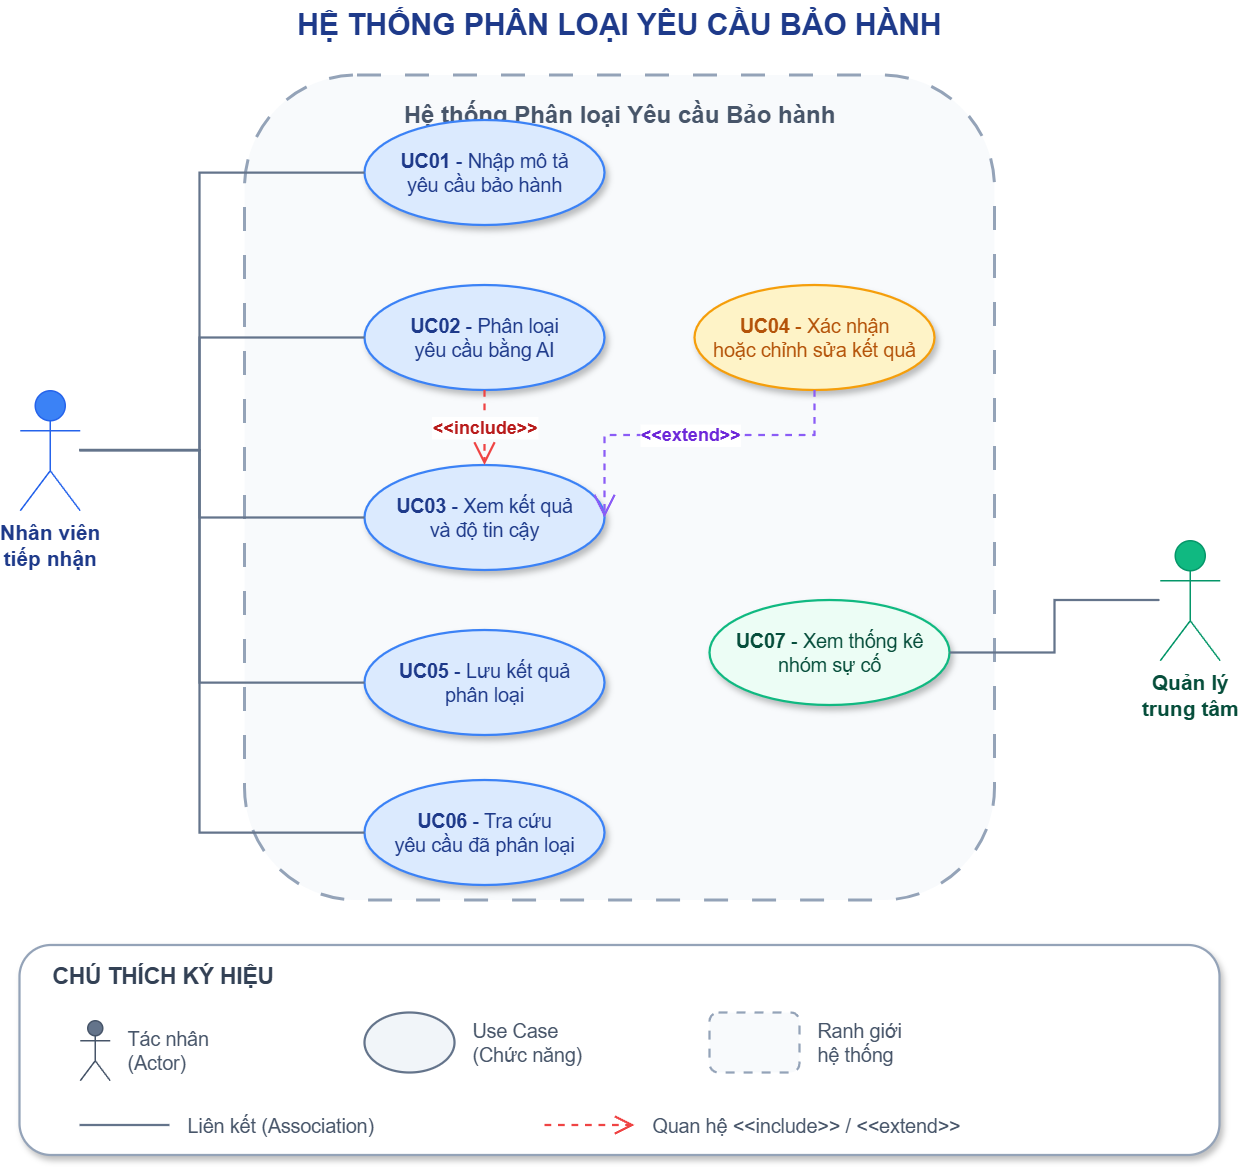

The diagram above was exported from draw.io. Its source (the exported page's mxGraphModel, read from the mxfile embedded in the PNG):
<mxGraphModel dx="1741" dy="1001" grid="1" gridSize="10" guides="1" tooltips="1" connect="1" arrows="1" fold="1" page="1" pageScale="1" pageWidth="827" pageHeight="1169" math="0" shadow="0">
  <root>
    <mxCell id="0" />
    <mxCell id="1" parent="0" />
    <mxCell id="IYIibVhGgyeKLiDoUZBn-1" parent="1" style="text;html=1;strokeColor=none;fillColor=none;align=center;verticalAlign=middle;whiteSpace=wrap;rounded=0;fontSize=20;fontColor=#1e3a8a;" value="&lt;b&gt;HỆ THỐNG PHÂN LOẠI YÊU CẦU BẢO HÀNH&lt;/b&gt;" vertex="1">
      <mxGeometry height="30" width="500" x="550" y="200" as="geometry" />
    </mxCell>
    <mxCell id="IYIibVhGgyeKLiDoUZBn-2" parent="1" style="rounded=1;whiteSpace=wrap;html=1;fillColor=#f8fafc;strokeColor=#94a3b8;strokeWidth=2;align=center;verticalAlign=top;spacingTop=10;fontSize=16;fontColor=#475569;dashed=1;dashPattern=8 8;" value="&lt;b&gt;Hệ thống Phân loại Yêu cầu Bảo hành&lt;/b&gt;" vertex="1">
      <mxGeometry height="550" width="500" x="550" y="250" as="geometry" />
    </mxCell>
    <mxCell id="IYIibVhGgyeKLiDoUZBn-3" parent="1" style="shape=umlActor;verticalLabelPosition=bottom;verticalAlign=top;html=1;outlineConnect=0;fillColor=#3b82f6;strokeColor=#2563eb;fontColor=#1e3a8a;fontSize=14;" value="&lt;b&gt;Nhân viên&lt;br&gt;tiếp nhận&lt;/b&gt;" vertex="1">
      <mxGeometry height="80" width="40" x="400" y="460" as="geometry" />
    </mxCell>
    <mxCell id="IYIibVhGgyeKLiDoUZBn-4" parent="1" style="shape=umlActor;verticalLabelPosition=bottom;verticalAlign=top;html=1;outlineConnect=0;fillColor=#10b981;strokeColor=#059669;fontColor=#064e3b;fontSize=14;" value="&lt;b&gt;Quản lý&lt;br&gt;trung tâm&lt;/b&gt;" vertex="1">
      <mxGeometry height="80" width="40" x="1160" y="560" as="geometry" />
    </mxCell>
    <mxCell id="IYIibVhGgyeKLiDoUZBn-5" parent="1" style="ellipse;whiteSpace=wrap;html=1;fillColor=#dbeafe;strokeColor=#3b82f6;strokeWidth=1.5;fontSize=13;fontColor=#1e3a8a;shadow=1;" value="&lt;b&gt;UC01&lt;/b&gt; - Nhập mô tả&lt;br&gt;yêu cầu bảo hành" vertex="1">
      <mxGeometry height="70" width="160" x="630" y="280" as="geometry" />
    </mxCell>
    <mxCell id="IYIibVhGgyeKLiDoUZBn-6" parent="1" style="ellipse;whiteSpace=wrap;html=1;fillColor=#dbeafe;strokeColor=#3b82f6;strokeWidth=1.5;fontSize=13;fontColor=#1e3a8a;shadow=1;" value="&lt;b&gt;UC02&lt;/b&gt; - Phân loại&lt;br&gt;yêu cầu bằng AI" vertex="1">
      <mxGeometry height="70" width="160" x="630" y="390" as="geometry" />
    </mxCell>
    <mxCell id="IYIibVhGgyeKLiDoUZBn-7" parent="1" style="ellipse;whiteSpace=wrap;html=1;fillColor=#dbeafe;strokeColor=#3b82f6;strokeWidth=1.5;fontSize=13;fontColor=#1e3a8a;shadow=1;" value="&lt;b&gt;UC03&lt;/b&gt; - Xem kết quả&lt;br&gt;và độ tin cậy" vertex="1">
      <mxGeometry height="70" width="160" x="630" y="510" as="geometry" />
    </mxCell>
    <mxCell id="IYIibVhGgyeKLiDoUZBn-8" parent="1" style="ellipse;whiteSpace=wrap;html=1;fillColor=#dbeafe;strokeColor=#3b82f6;strokeWidth=1.5;fontSize=13;fontColor=#1e3a8a;shadow=1;" value="&lt;b&gt;UC05&lt;/b&gt; - Lưu kết quả&lt;br&gt;phân loại" vertex="1">
      <mxGeometry height="70" width="160" x="630" y="620" as="geometry" />
    </mxCell>
    <mxCell id="IYIibVhGgyeKLiDoUZBn-9" parent="1" style="ellipse;whiteSpace=wrap;html=1;fillColor=#dbeafe;strokeColor=#3b82f6;strokeWidth=1.5;fontSize=13;fontColor=#1e3a8a;shadow=1;" value="&lt;b&gt;UC06&lt;/b&gt; - Tra cứu&lt;br&gt;yêu cầu đã phân loại" vertex="1">
      <mxGeometry height="70" width="160" x="630" y="720" as="geometry" />
    </mxCell>
    <mxCell id="IYIibVhGgyeKLiDoUZBn-10" parent="1" style="ellipse;whiteSpace=wrap;html=1;fillColor=#fef3c7;strokeColor=#f59e0b;strokeWidth=1.5;fontSize=13;fontColor=#b45309;shadow=1;" value="&lt;b&gt;UC04&lt;/b&gt; - Xác nhận&lt;br&gt;hoặc chỉnh sửa kết quả" vertex="1">
      <mxGeometry height="70" width="160" x="850" y="390" as="geometry" />
    </mxCell>
    <mxCell id="IYIibVhGgyeKLiDoUZBn-11" parent="1" style="ellipse;whiteSpace=wrap;html=1;fillColor=#ecfdf5;strokeColor=#10b981;strokeWidth=1.5;fontSize=13;fontColor=#064e3b;shadow=1;" value="&lt;b&gt;UC07&lt;/b&gt; - Xem thống kê&lt;br&gt;nhóm sự cố" vertex="1">
      <mxGeometry height="70" width="160" x="860" y="600" as="geometry" />
    </mxCell>
    <mxCell id="IYIibVhGgyeKLiDoUZBn-12" edge="1" parent="1" source="IYIibVhGgyeKLiDoUZBn-3" style="edgeStyle=orthogonalEdgeStyle;rounded=0;orthogonalLoop=1;jettySize=auto;html=1;endArrow=none;endFill=0;strokeColor=#64748b;strokeWidth=1.5;" target="IYIibVhGgyeKLiDoUZBn-5">
      <mxGeometry relative="1" as="geometry">
        <Array as="points">
          <mxPoint x="520" y="500" />
          <mxPoint x="520" y="315" />
        </Array>
      </mxGeometry>
    </mxCell>
    <mxCell id="IYIibVhGgyeKLiDoUZBn-13" edge="1" parent="1" source="IYIibVhGgyeKLiDoUZBn-3" style="edgeStyle=orthogonalEdgeStyle;rounded=0;orthogonalLoop=1;jettySize=auto;html=1;endArrow=none;endFill=0;strokeColor=#64748b;strokeWidth=1.5;" target="IYIibVhGgyeKLiDoUZBn-6">
      <mxGeometry relative="1" as="geometry">
        <Array as="points">
          <mxPoint x="520" y="500" />
          <mxPoint x="520" y="425" />
        </Array>
      </mxGeometry>
    </mxCell>
    <mxCell id="IYIibVhGgyeKLiDoUZBn-14" edge="1" parent="1" source="IYIibVhGgyeKLiDoUZBn-3" style="edgeStyle=orthogonalEdgeStyle;rounded=0;orthogonalLoop=1;jettySize=auto;html=1;endArrow=none;endFill=0;strokeColor=#64748b;strokeWidth=1.5;" target="IYIibVhGgyeKLiDoUZBn-7">
      <mxGeometry relative="1" as="geometry">
        <Array as="points">
          <mxPoint x="520" y="500" />
          <mxPoint x="520" y="545" />
        </Array>
      </mxGeometry>
    </mxCell>
    <mxCell id="IYIibVhGgyeKLiDoUZBn-15" edge="1" parent="1" source="IYIibVhGgyeKLiDoUZBn-3" style="edgeStyle=orthogonalEdgeStyle;rounded=0;orthogonalLoop=1;jettySize=auto;html=1;endArrow=none;endFill=0;strokeColor=#64748b;strokeWidth=1.5;" target="IYIibVhGgyeKLiDoUZBn-8">
      <mxGeometry relative="1" as="geometry">
        <Array as="points">
          <mxPoint x="520" y="500" />
          <mxPoint x="520" y="655" />
        </Array>
      </mxGeometry>
    </mxCell>
    <mxCell id="IYIibVhGgyeKLiDoUZBn-16" edge="1" parent="1" source="IYIibVhGgyeKLiDoUZBn-3" style="edgeStyle=orthogonalEdgeStyle;rounded=0;orthogonalLoop=1;jettySize=auto;html=1;endArrow=none;endFill=0;strokeColor=#64748b;strokeWidth=1.5;" target="IYIibVhGgyeKLiDoUZBn-9">
      <mxGeometry relative="1" as="geometry">
        <Array as="points">
          <mxPoint x="520" y="500" />
          <mxPoint x="520" y="755" />
        </Array>
      </mxGeometry>
    </mxCell>
    <mxCell id="IYIibVhGgyeKLiDoUZBn-17" edge="1" parent="1" source="IYIibVhGgyeKLiDoUZBn-4" style="edgeStyle=orthogonalEdgeStyle;rounded=0;orthogonalLoop=1;jettySize=auto;html=1;endArrow=none;endFill=0;strokeColor=#64748b;strokeWidth=1.5;" target="IYIibVhGgyeKLiDoUZBn-11">
      <mxGeometry relative="1" as="geometry" />
    </mxCell>
    <mxCell id="IYIibVhGgyeKLiDoUZBn-18" edge="1" parent="1" source="IYIibVhGgyeKLiDoUZBn-6" style="edgeStyle=orthogonalEdgeStyle;rounded=0;orthogonalLoop=1;jettySize=auto;html=1;endArrow=open;endFill=0;endSize=12;dashed=1;strokeColor=#ef4444;strokeWidth=1.5;fontColor=#b91c1c;fontSize=12;" target="IYIibVhGgyeKLiDoUZBn-7" value="&lt;b&gt;&amp;lt;&amp;lt;include&amp;gt;&amp;gt;&lt;/b&gt;">
      <mxGeometry relative="1" as="geometry" />
    </mxCell>
    <mxCell id="IYIibVhGgyeKLiDoUZBn-19" edge="1" parent="1" source="IYIibVhGgyeKLiDoUZBn-10" style="edgeStyle=orthogonalEdgeStyle;rounded=0;orthogonalLoop=1;jettySize=auto;html=1;endArrow=open;endFill=0;endSize=12;dashed=1;strokeColor=#8b5cf6;strokeWidth=1.5;fontColor=#6d28d9;fontSize=12;" target="IYIibVhGgyeKLiDoUZBn-7" value="&lt;b&gt;&amp;lt;&amp;lt;extend&amp;gt;&amp;gt;&lt;/b&gt;">
      <mxGeometry relative="1" as="geometry">
        <Array as="points">
          <mxPoint x="930" y="490" />
          <mxPoint x="790" y="490" />
          <mxPoint x="790" y="545" />
        </Array>
      </mxGeometry>
    </mxCell>
    <mxCell id="IYIibVhGgyeKLiDoUZBn-20" parent="1" style="rounded=1;whiteSpace=wrap;html=1;fillColor=#ffffff;strokeColor=#94a3b8;strokeWidth=1.5;shadow=1;" value="" vertex="1">
      <mxGeometry height="140" width="800" x="400" y="830" as="geometry" />
    </mxCell>
    <mxCell id="IYIibVhGgyeKLiDoUZBn-21" parent="1" style="text;html=1;strokeColor=none;fillColor=none;align=left;verticalAlign=middle;whiteSpace=wrap;rounded=0;fontSize=15;fontColor=#334155;" value="&lt;b&gt;CHÚ THÍCH KÝ HIỆU&lt;/b&gt;" vertex="1">
      <mxGeometry height="20" width="200" x="420" y="840" as="geometry" />
    </mxCell>
    <mxCell id="IYIibVhGgyeKLiDoUZBn-22" parent="1" style="shape=umlActor;verticalLabelPosition=bottom;verticalAlign=top;html=1;outlineConnect=0;fillColor=#64748b;strokeColor=#475569;" value="" vertex="1">
      <mxGeometry height="40" width="20" x="440" y="880" as="geometry" />
    </mxCell>
    <mxCell id="IYIibVhGgyeKLiDoUZBn-23" parent="1" style="text;html=1;strokeColor=none;fillColor=none;align=left;verticalAlign=middle;whiteSpace=wrap;rounded=0;fontSize=13;fontColor=#475569;" value="Tác nhân&lt;br&gt;(Actor)" vertex="1">
      <mxGeometry height="30" width="100" x="470" y="885" as="geometry" />
    </mxCell>
    <mxCell id="IYIibVhGgyeKLiDoUZBn-24" parent="1" style="ellipse;whiteSpace=wrap;html=1;fillColor=#f1f5f9;strokeColor=#64748b;strokeWidth=1.5;" value="" vertex="1">
      <mxGeometry height="40" width="60" x="630" y="875" as="geometry" />
    </mxCell>
    <mxCell id="IYIibVhGgyeKLiDoUZBn-25" parent="1" style="text;html=1;strokeColor=none;fillColor=none;align=left;verticalAlign=middle;whiteSpace=wrap;rounded=0;fontSize=13;fontColor=#475569;" value="Use Case&lt;br&gt;(Chức năng)" vertex="1">
      <mxGeometry height="30" width="100" x="700" y="880" as="geometry" />
    </mxCell>
    <mxCell id="IYIibVhGgyeKLiDoUZBn-26" parent="1" style="rounded=1;whiteSpace=wrap;html=1;fillColor=#f8fafc;strokeColor=#94a3b8;strokeWidth=1.5;dashed=1;dashPattern=4 4;" value="" vertex="1">
      <mxGeometry height="40" width="60" x="860" y="875" as="geometry" />
    </mxCell>
    <mxCell id="IYIibVhGgyeKLiDoUZBn-27" parent="1" style="text;html=1;strokeColor=none;fillColor=none;align=left;verticalAlign=middle;whiteSpace=wrap;rounded=0;fontSize=13;fontColor=#475569;" value="Ranh giới&lt;br&gt;hệ thống" vertex="1">
      <mxGeometry height="30" width="100" x="930" y="880" as="geometry" />
    </mxCell>
    <mxCell id="IYIibVhGgyeKLiDoUZBn-28" edge="1" parent="1" style="endArrow=none;html=1;strokeColor=#64748b;strokeWidth=1.5;">
      <mxGeometry height="50" relative="1" width="50" as="geometry">
        <mxPoint x="440" y="950" as="sourcePoint" />
        <mxPoint x="500" y="950" as="targetPoint" />
      </mxGeometry>
    </mxCell>
    <mxCell id="IYIibVhGgyeKLiDoUZBn-29" parent="1" style="text;html=1;strokeColor=none;fillColor=none;align=left;verticalAlign=middle;whiteSpace=wrap;rounded=0;fontSize=13;fontColor=#475569;" value="Liên kết (Association)" vertex="1">
      <mxGeometry height="20" width="160" x="510" y="940" as="geometry" />
    </mxCell>
    <mxCell id="IYIibVhGgyeKLiDoUZBn-30" edge="1" parent="1" style="endArrow=open;endFill=0;endSize=10;html=1;dashed=1;strokeColor=#ef4444;strokeWidth=1.5;">
      <mxGeometry height="50" relative="1" width="50" as="geometry">
        <mxPoint x="750" y="950" as="sourcePoint" />
        <mxPoint x="810" y="950" as="targetPoint" />
      </mxGeometry>
    </mxCell>
    <mxCell id="IYIibVhGgyeKLiDoUZBn-31" parent="1" style="text;html=1;strokeColor=none;fillColor=none;align=left;verticalAlign=middle;whiteSpace=wrap;rounded=0;fontSize=13;fontColor=#475569;" value="Quan hệ &amp;lt;&amp;lt;include&amp;gt;&amp;gt; / &amp;lt;&amp;lt;extend&amp;gt;&amp;gt;" vertex="1">
      <mxGeometry height="20" width="250" x="820" y="940" as="geometry" />
    </mxCell>
  </root>
</mxGraphModel>